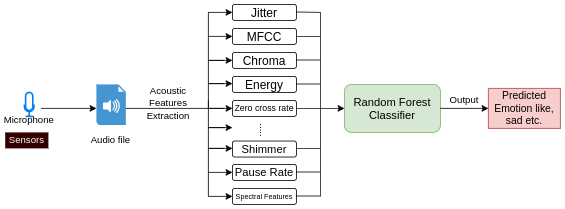

The diagram above was exported from draw.io. Its source (the exported page's mxGraphModel, read from the mxfile embedded in the PNG):
<mxGraphModel dx="696" dy="407" grid="1" gridSize="10" guides="1" tooltips="1" connect="1" arrows="1" fold="1" page="1" pageScale="1" pageWidth="850" pageHeight="1100" math="0" shadow="0">
  <root>
    <mxCell id="0" />
    <mxCell id="1" parent="0" />
    <mxCell id="vtdM0XlJ7MCvOYhrSq1E-1" value="" style="html=1;verticalLabelPosition=bottom;align=center;labelBackgroundColor=#ffffff;verticalAlign=top;strokeWidth=2;strokeColor=#0080F0;shadow=0;dashed=0;shape=mxgraph.ios7.icons.microphone;" vertex="1" parent="1">
      <mxGeometry x="120" y="250" width="12" height="30" as="geometry" />
    </mxCell>
    <mxCell id="vtdM0XlJ7MCvOYhrSq1E-2" value="Microphone" style="text;html=1;align=center;verticalAlign=middle;whiteSpace=wrap;rounded=0;" vertex="1" parent="1">
      <mxGeometry x="96" y="270" width="60" height="30" as="geometry" />
    </mxCell>
    <mxCell id="vtdM0XlJ7MCvOYhrSq1E-4" value="" style="endArrow=classic;html=1;rounded=0;exitX=0.75;exitY=0;exitDx=0;exitDy=0;" edge="1" parent="1" source="vtdM0XlJ7MCvOYhrSq1E-2">
      <mxGeometry width="50" height="50" relative="1" as="geometry">
        <mxPoint x="450" y="320" as="sourcePoint" />
        <mxPoint x="210" y="270" as="targetPoint" />
      </mxGeometry>
    </mxCell>
    <mxCell id="vtdM0XlJ7MCvOYhrSq1E-6" value="" style="shadow=0;dashed=0;html=1;strokeColor=none;fillColor=#4495D1;labelPosition=center;verticalLabelPosition=bottom;verticalAlign=top;align=center;outlineConnect=0;shape=mxgraph.veeam.audio_file;" vertex="1" parent="1">
      <mxGeometry x="210" y="240" width="36.8" height="50.8" as="geometry" />
    </mxCell>
    <mxCell id="vtdM0XlJ7MCvOYhrSq1E-7" value="Sensors" style="text;html=1;align=center;verticalAlign=middle;whiteSpace=wrap;rounded=0;fillColor=#330000;fontColor=#fdfcfc;" vertex="1" parent="1">
      <mxGeometry x="96" y="300" width="54" height="20" as="geometry" />
    </mxCell>
    <mxCell id="vtdM0XlJ7MCvOYhrSq1E-8" value="Audio file" style="text;html=1;align=center;verticalAlign=middle;whiteSpace=wrap;rounded=0;" vertex="1" parent="1">
      <mxGeometry x="198.4" y="295" width="60" height="30" as="geometry" />
    </mxCell>
    <mxCell id="vtdM0XlJ7MCvOYhrSq1E-9" value="" style="endArrow=none;html=1;rounded=0;" edge="1" parent="1">
      <mxGeometry width="50" height="50" relative="1" as="geometry">
        <mxPoint x="246.8" y="270" as="sourcePoint" />
        <mxPoint x="350" y="270" as="targetPoint" />
      </mxGeometry>
    </mxCell>
    <mxCell id="vtdM0XlJ7MCvOYhrSq1E-10" value="Acoustic Features" style="text;html=1;align=center;verticalAlign=middle;whiteSpace=wrap;rounded=0;" vertex="1" parent="1">
      <mxGeometry x="270" y="240" width="60" height="30" as="geometry" />
    </mxCell>
    <mxCell id="vtdM0XlJ7MCvOYhrSq1E-11" value="Extraction" style="text;html=1;align=center;verticalAlign=middle;whiteSpace=wrap;rounded=0;" vertex="1" parent="1">
      <mxGeometry x="270" y="265" width="60" height="30" as="geometry" />
    </mxCell>
    <mxCell id="vtdM0XlJ7MCvOYhrSq1E-13" value="" style="endArrow=classic;html=1;rounded=0;" edge="1" parent="1">
      <mxGeometry width="50" height="50" relative="1" as="geometry">
        <mxPoint x="350" y="270" as="sourcePoint" />
        <mxPoint x="380" y="150" as="targetPoint" />
        <Array as="points">
          <mxPoint x="350" y="150" />
        </Array>
      </mxGeometry>
    </mxCell>
    <mxCell id="vtdM0XlJ7MCvOYhrSq1E-14" value="" style="endArrow=classic;html=1;rounded=0;" edge="1" parent="1">
      <mxGeometry width="50" height="50" relative="1" as="geometry">
        <mxPoint x="350" y="180" as="sourcePoint" />
        <mxPoint x="380" y="180" as="targetPoint" />
      </mxGeometry>
    </mxCell>
    <mxCell id="vtdM0XlJ7MCvOYhrSq1E-16" value="" style="endArrow=classic;html=1;rounded=0;" edge="1" parent="1">
      <mxGeometry width="50" height="50" relative="1" as="geometry">
        <mxPoint x="370" y="210" as="sourcePoint" />
        <mxPoint x="380" y="210" as="targetPoint" />
        <Array as="points">
          <mxPoint x="350" y="210" />
        </Array>
      </mxGeometry>
    </mxCell>
    <mxCell id="vtdM0XlJ7MCvOYhrSq1E-17" value="" style="endArrow=classic;html=1;rounded=0;" edge="1" parent="1">
      <mxGeometry width="50" height="50" relative="1" as="geometry">
        <mxPoint x="370" y="239" as="sourcePoint" />
        <mxPoint x="380" y="239" as="targetPoint" />
        <Array as="points">
          <mxPoint x="350" y="239" />
        </Array>
      </mxGeometry>
    </mxCell>
    <mxCell id="vtdM0XlJ7MCvOYhrSq1E-18" value="" style="endArrow=classic;html=1;rounded=0;" edge="1" parent="1">
      <mxGeometry width="50" height="50" relative="1" as="geometry">
        <mxPoint x="370" y="270" as="sourcePoint" />
        <mxPoint x="380" y="270" as="targetPoint" />
        <Array as="points">
          <mxPoint x="350" y="270" />
        </Array>
      </mxGeometry>
    </mxCell>
    <mxCell id="vtdM0XlJ7MCvOYhrSq1E-19" value="" style="endArrow=classic;html=1;rounded=0;" edge="1" parent="1">
      <mxGeometry width="50" height="50" relative="1" as="geometry">
        <mxPoint x="350" y="260" as="sourcePoint" />
        <mxPoint x="380" y="380" as="targetPoint" />
        <Array as="points">
          <mxPoint x="350" y="350" />
          <mxPoint x="350" y="380" />
        </Array>
      </mxGeometry>
    </mxCell>
    <mxCell id="vtdM0XlJ7MCvOYhrSq1E-20" value="" style="endArrow=classic;html=1;rounded=0;" edge="1" parent="1">
      <mxGeometry width="50" height="50" relative="1" as="geometry">
        <mxPoint x="350" y="350" as="sourcePoint" />
        <mxPoint x="380" y="350" as="targetPoint" />
      </mxGeometry>
    </mxCell>
    <mxCell id="vtdM0XlJ7MCvOYhrSq1E-22" value="" style="endArrow=classic;html=1;rounded=0;" edge="1" parent="1">
      <mxGeometry width="50" height="50" relative="1" as="geometry">
        <mxPoint x="370" y="320" as="sourcePoint" />
        <mxPoint x="380" y="320" as="targetPoint" />
        <Array as="points">
          <mxPoint x="350" y="320" />
        </Array>
      </mxGeometry>
    </mxCell>
    <mxCell id="vtdM0XlJ7MCvOYhrSq1E-23" value="" style="endArrow=classic;html=1;rounded=0;" edge="1" parent="1">
      <mxGeometry width="50" height="50" relative="1" as="geometry">
        <mxPoint x="370" y="294" as="sourcePoint" />
        <mxPoint x="380" y="294" as="targetPoint" />
        <Array as="points">
          <mxPoint x="350" y="294" />
        </Array>
      </mxGeometry>
    </mxCell>
    <mxCell id="vtdM0XlJ7MCvOYhrSq1E-24" value="&lt;font style=&quot;font-size: 15px;&quot;&gt;Jitter&lt;/font&gt;" style="rounded=1;whiteSpace=wrap;html=1;" vertex="1" parent="1">
      <mxGeometry x="380" y="140" width="80" height="20" as="geometry" />
    </mxCell>
    <mxCell id="vtdM0XlJ7MCvOYhrSq1E-25" value="&lt;font style=&quot;font-size: 15px;&quot;&gt;MFCC&lt;/font&gt;" style="rounded=1;whiteSpace=wrap;html=1;" vertex="1" parent="1">
      <mxGeometry x="380" y="170" width="80" height="20" as="geometry" />
    </mxCell>
    <mxCell id="vtdM0XlJ7MCvOYhrSq1E-26" value="&lt;font style=&quot;font-size: 15px;&quot;&gt;Chroma&lt;/font&gt;" style="rounded=1;whiteSpace=wrap;html=1;" vertex="1" parent="1">
      <mxGeometry x="380" y="200" width="80" height="20" as="geometry" />
    </mxCell>
    <mxCell id="vtdM0XlJ7MCvOYhrSq1E-27" value="&lt;font style=&quot;font-size: 15px;&quot;&gt;Energy&lt;/font&gt;" style="rounded=1;whiteSpace=wrap;html=1;" vertex="1" parent="1">
      <mxGeometry x="380" y="230" width="80" height="20" as="geometry" />
    </mxCell>
    <mxCell id="vtdM0XlJ7MCvOYhrSq1E-28" value="&lt;font style=&quot;font-size: 11px;&quot;&gt;Zero cross rate&lt;/font&gt;" style="rounded=1;whiteSpace=wrap;html=1;" vertex="1" parent="1">
      <mxGeometry x="380" y="260" width="80" height="20" as="geometry" />
    </mxCell>
    <mxCell id="vtdM0XlJ7MCvOYhrSq1E-29" value="&lt;font style=&quot;font-size: 14px;&quot;&gt;Pause Rate&lt;/font&gt;" style="rounded=1;whiteSpace=wrap;html=1;" vertex="1" parent="1">
      <mxGeometry x="380" y="340" width="80" height="20" as="geometry" />
    </mxCell>
    <mxCell id="vtdM0XlJ7MCvOYhrSq1E-30" value="&lt;font style=&quot;font-size: 14px;&quot;&gt;Shimmer&lt;/font&gt;" style="rounded=1;whiteSpace=wrap;html=1;" vertex="1" parent="1">
      <mxGeometry x="380" y="310.8" width="80" height="20" as="geometry" />
    </mxCell>
    <mxCell id="vtdM0XlJ7MCvOYhrSq1E-31" value="&lt;font style=&quot;font-size: 9px;&quot;&gt;Spectral Features&lt;/font&gt;" style="rounded=1;whiteSpace=wrap;html=1;" vertex="1" parent="1">
      <mxGeometry x="380" y="370" width="80" height="20" as="geometry" />
    </mxCell>
    <mxCell id="vtdM0XlJ7MCvOYhrSq1E-32" value="....." style="text;html=1;align=center;verticalAlign=middle;whiteSpace=wrap;rounded=0;rotation=90;" vertex="1" parent="1">
      <mxGeometry x="405" y="265" width="30" height="65" as="geometry" />
    </mxCell>
    <mxCell id="vtdM0XlJ7MCvOYhrSq1E-37" value="" style="endArrow=none;html=1;rounded=0;" edge="1" parent="1">
      <mxGeometry width="50" height="50" relative="1" as="geometry">
        <mxPoint x="490" y="380" as="sourcePoint" />
        <mxPoint x="490" y="150" as="targetPoint" />
      </mxGeometry>
    </mxCell>
    <mxCell id="vtdM0XlJ7MCvOYhrSq1E-41" value="" style="endArrow=none;html=1;rounded=0;" edge="1" parent="1">
      <mxGeometry width="50" height="50" relative="1" as="geometry">
        <mxPoint x="460" y="149.5" as="sourcePoint" />
        <mxPoint x="490" y="150" as="targetPoint" />
      </mxGeometry>
    </mxCell>
    <mxCell id="vtdM0XlJ7MCvOYhrSq1E-43" value="" style="endArrow=none;html=1;rounded=0;exitX=1;exitY=0.5;exitDx=0;exitDy=0;" edge="1" parent="1" source="vtdM0XlJ7MCvOYhrSq1E-25">
      <mxGeometry width="50" height="50" relative="1" as="geometry">
        <mxPoint x="520" y="250" as="sourcePoint" />
        <mxPoint x="490" y="180" as="targetPoint" />
      </mxGeometry>
    </mxCell>
    <mxCell id="vtdM0XlJ7MCvOYhrSq1E-44" value="" style="endArrow=none;html=1;rounded=0;exitX=1;exitY=0.5;exitDx=0;exitDy=0;" edge="1" parent="1">
      <mxGeometry width="50" height="50" relative="1" as="geometry">
        <mxPoint x="460" y="209.5" as="sourcePoint" />
        <mxPoint x="490" y="209.5" as="targetPoint" />
      </mxGeometry>
    </mxCell>
    <mxCell id="vtdM0XlJ7MCvOYhrSq1E-45" value="" style="endArrow=none;html=1;rounded=0;exitX=1;exitY=0.5;exitDx=0;exitDy=0;" edge="1" parent="1">
      <mxGeometry width="50" height="50" relative="1" as="geometry">
        <mxPoint x="460" y="239.5" as="sourcePoint" />
        <mxPoint x="490" y="239.5" as="targetPoint" />
      </mxGeometry>
    </mxCell>
    <mxCell id="vtdM0XlJ7MCvOYhrSq1E-46" value="" style="endArrow=none;html=1;rounded=0;exitX=1;exitY=0.5;exitDx=0;exitDy=0;" edge="1" parent="1">
      <mxGeometry width="50" height="50" relative="1" as="geometry">
        <mxPoint x="460" y="270" as="sourcePoint" />
        <mxPoint x="490" y="270" as="targetPoint" />
      </mxGeometry>
    </mxCell>
    <mxCell id="vtdM0XlJ7MCvOYhrSq1E-47" value="" style="endArrow=none;html=1;rounded=0;exitX=1;exitY=0.5;exitDx=0;exitDy=0;" edge="1" parent="1">
      <mxGeometry width="50" height="50" relative="1" as="geometry">
        <mxPoint x="460" y="379.5" as="sourcePoint" />
        <mxPoint x="490" y="379.5" as="targetPoint" />
      </mxGeometry>
    </mxCell>
    <mxCell id="vtdM0XlJ7MCvOYhrSq1E-48" value="" style="endArrow=none;html=1;rounded=0;exitX=1;exitY=0.5;exitDx=0;exitDy=0;" edge="1" parent="1">
      <mxGeometry width="50" height="50" relative="1" as="geometry">
        <mxPoint x="460" y="349.5" as="sourcePoint" />
        <mxPoint x="490" y="349.5" as="targetPoint" />
      </mxGeometry>
    </mxCell>
    <mxCell id="vtdM0XlJ7MCvOYhrSq1E-49" value="" style="endArrow=none;html=1;rounded=0;exitX=1;exitY=0.5;exitDx=0;exitDy=0;" edge="1" parent="1">
      <mxGeometry width="50" height="50" relative="1" as="geometry">
        <mxPoint x="460" y="320" as="sourcePoint" />
        <mxPoint x="490" y="320" as="targetPoint" />
      </mxGeometry>
    </mxCell>
    <mxCell id="vtdM0XlJ7MCvOYhrSq1E-50" value="" style="endArrow=classic;html=1;rounded=0;entryX=0;entryY=0.5;entryDx=0;entryDy=0;entryPerimeter=0;" edge="1" parent="1">
      <mxGeometry width="50" height="50" relative="1" as="geometry">
        <mxPoint x="490" y="270" as="sourcePoint" />
        <mxPoint x="520" y="270" as="targetPoint" />
      </mxGeometry>
    </mxCell>
    <mxCell id="vtdM0XlJ7MCvOYhrSq1E-51" value="&lt;font style=&quot;font-size: 14px;&quot;&gt;Random Forest Classifier&lt;/font&gt;" style="rounded=1;whiteSpace=wrap;html=1;fillColor=#d5e8d4;strokeColor=#82b366;labelBackgroundColor=none;" vertex="1" parent="1">
      <mxGeometry x="520" y="240" width="120" height="60" as="geometry" />
    </mxCell>
    <mxCell id="vtdM0XlJ7MCvOYhrSq1E-52" value="" style="endArrow=classic;html=1;rounded=0;" edge="1" parent="1">
      <mxGeometry width="50" height="50" relative="1" as="geometry">
        <mxPoint x="640" y="270" as="sourcePoint" />
        <mxPoint x="700" y="270" as="targetPoint" />
      </mxGeometry>
    </mxCell>
    <mxCell id="vtdM0XlJ7MCvOYhrSq1E-53" value="&lt;font style=&quot;font-size: 13px;&quot;&gt;Predicted Emotion like, sad etc.&lt;/font&gt;" style="rounded=0;whiteSpace=wrap;html=1;fillColor=#f8cecc;strokeColor=#b85450;" vertex="1" parent="1">
      <mxGeometry x="700" y="245" width="90" height="50" as="geometry" />
    </mxCell>
    <mxCell id="vtdM0XlJ7MCvOYhrSq1E-54" value="Output" style="text;html=1;align=center;verticalAlign=middle;whiteSpace=wrap;rounded=0;" vertex="1" parent="1">
      <mxGeometry x="640" y="245" width="60" height="30" as="geometry" />
    </mxCell>
  </root>
</mxGraphModel>